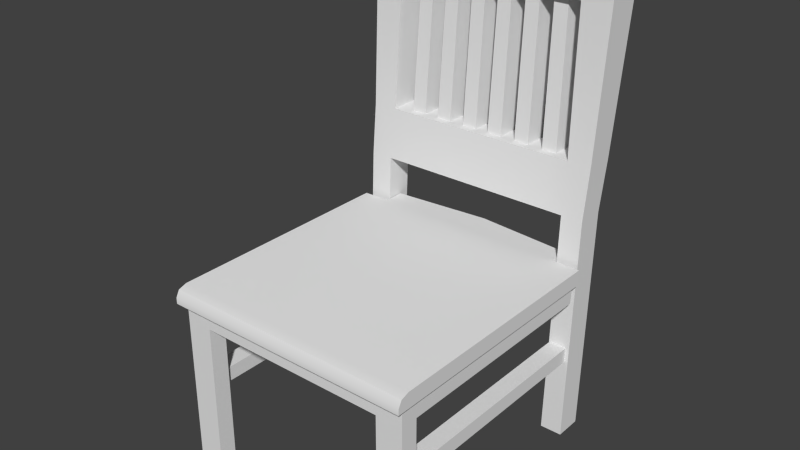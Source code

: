 # Source: Chair1.blend  (saved by Blender 2.72.0; exported with 4.5.12 LTS)
import bpy
from mathutils import Matrix  # noqa: F401  (used for matrix-valued properties, if any)

bpy.ops.wm.read_factory_settings(use_empty=True)
scene = bpy.context.scene
scene.name = 'Scene'

# ---- collections
col_collection_1 = bpy.data.collections.new('Collection 1'); scene.collection.children.link(col_collection_1)

# ---- world
world_world = bpy.data.worlds.new('World'); scene.world = world_world
world_world.color = (0.05088, 0.05088, 0.05088)
world_world.use_sun_shadow = False
world_world.sun_shadow_jitter_overblur = 0.0
world_world.cycles.sampling_method = 'MANUAL'
world_world.cycles.sample_map_resolution = 256

# ---- meshes
me_cube_001 = bpy.data.meshes.new('Cube.001')
me_cube_001.from_pydata([(0.7521, 1.245, 2.638), (0.804, 1.075, -0.9992), (0.7521, 1.47, 2.587), (0.804, 1.235, -0.9992), (1.021, 1.245, 2.638), (0.9825, 1.075, -0.9992), (1.021, 1.47, 2.587), (0.9825, 1.235, -0.9992), (0.804, 1.145, 0.8349), (0.804, 1.305, 0.8349), (0.9825, 1.301, 0.8349), (0.9825, 1.142, 0.8349), (0.7958, 1.365, 1.245), (0.9907, 1.359, 1.245), (0.9907, 1.186, 1.245), (0.7958, 1.192, 1.245), (0.7714, 1.469, 2.382), (1.015, 1.469, 2.382), (1.015, 1.255, 2.382), (0.7714, 1.255, 2.382), (1.018, -1.0, 0.3548), (1.018, 1.017, 0.3548), (1.018, 1.027, 0.4803), (0.0, 1.031, 0.4803), (0.0, -1.0, 0.3548), (0.9873, -0.9302, 0.3548), (0.9873, 1.004, 0.3548), (0.0, -0.9302, 0.3548), (1.018, -0.9039, 0.4803), (1.018, -1.0, 0.4039), (1.018, -0.9718, 0.4579), (0.0, -1.0, 0.4039), (0.0, -0.9039, 0.4803), (0.0, -0.9718, 0.4579), (0.9873, -0.9302, 0.2048), (0.9873, 0.9944, 0.2048), (0.0, 0.996, 0.2048), (0.0, -0.9302, 0.2048), (0.7973, 1.03, 0.4803), (0.7973, -1.0, 0.3548), (0.7973, 1.019, 0.3548), (0.7733, -0.9302, 0.3548), (0.7733, 1.006, 0.3548), (0.7973, -0.9039, 0.4803), (0.7973, -0.9718, 0.4579), (0.7973, -1.0, 0.4039), (0.7733, -0.9302, 0.2048), (0.7733, 0.9958, 0.2048), (1.018, -0.7534, 0.3548), (0.9873, -0.6938, 0.3548), (0.9873, -0.7894, 0.2048), (0.0, -0.6938, 0.2048), (0.7733, -0.7894, 0.2048), (0.7973, 1.187, 0.3548), (0.0, 1.256, 0.3548), (0.0, 1.267, 0.4803), (0.7733, 1.174, 0.3548), (0.0, 1.243, 0.3548), (0.7733, 1.163, 0.2048), (0.0, 1.232, 0.2048), (0.7973, 1.198, 0.4803), (0.0, 1.193, 1.245), (0.0, 1.147, 0.8349), (0.0, 1.306, 0.8349), (0.0, 1.366, 1.245), (0.0, 1.469, 2.382), (0.0, 1.47, 2.587), (0.0, 1.245, 2.638), (0.0, 1.255, 2.432), (0.05428, 1.147, 0.8349), (0.05428, 1.307, 0.8349), (0.05372, 1.367, 1.245), (0.05372, 1.193, 1.245), (0.1769, 1.307, 0.8349), (0.2996, 1.307, 0.8349), (0.4222, 1.307, 0.8349), (0.5449, 1.307, 0.8349), (0.6675, 1.306, 0.8349), (0.1751, 1.367, 1.245), (0.2965, 1.367, 1.245), (0.4179, 1.367, 1.245), (0.5393, 1.367, 1.245), (0.6607, 1.367, 1.245), (0.1751, 1.193, 1.245), (0.2965, 1.193, 1.245), (0.4179, 1.193, 1.245), (0.5393, 1.193, 1.245), (0.6607, 1.193, 1.245), (0.6675, 1.147, 0.8349), (0.5449, 1.147, 0.8349), (0.4222, 1.147, 0.8349), (0.2996, 1.147, 0.8349), (0.1769, 1.147, 0.8349), (0.5234, 1.469, 2.261), (0.6405, 1.469, 2.261), (0.5234, 1.255, 2.261), (0.6405, 1.255, 2.261), (0.2891, 1.469, 2.261), (0.4063, 1.469, 2.261), (0.2891, 1.255, 2.261), (0.4063, 1.255, 2.261), (0.05487, 1.469, 2.261), (0.05487, 1.255, 2.261), (0.172, 1.469, 2.261), (0.172, 1.255, 2.261), (0.05487, 1.469, 2.382), (0.05212, 1.47, 2.587), (0.05487, 1.255, 2.382), (0.05212, 1.245, 2.638), (0.1688, 1.47, 2.587), (0.2855, 1.47, 2.587), (0.4021, 1.47, 2.587), (0.5188, 1.47, 2.587), (0.6355, 1.47, 2.587), (0.6405, 1.469, 2.382), (0.5234, 1.469, 2.382), (0.4063, 1.469, 2.382), (0.2891, 1.469, 2.382), (0.172, 1.469, 2.382), (0.6405, 1.255, 2.382), (0.5234, 1.255, 2.382), (0.4063, 1.255, 2.382), (0.2891, 1.255, 2.382), (0.172, 1.255, 2.382), (0.6355, 1.245, 2.638), (0.5188, 1.245, 2.638), (0.4021, 1.245, 2.638), (0.2855, 1.245, 2.638), (0.1688, 1.245, 2.638), (0.804, 1.083, 0.8349), (0.804, 1.013, -0.9992), (1.015, 1.193, 2.382), (1.021, 1.188, 2.587), (0.9825, 1.013, -0.9992), (0.7521, 1.188, 2.587), (0.7958, 1.129, 1.245), (0.9825, 1.079, 0.8349), (0.9907, 1.123, 1.245), (0.7714, 1.193, 2.382), (0.0, 1.131, 1.245), (0.0, 1.084, 0.8349), (0.05428, 1.084, 0.8349), (0.6607, 1.131, 1.245), (0.0, 1.188, 2.587), (0.0, 1.193, 2.382), (0.05487, 1.193, 2.382), (0.05212, 1.188, 2.587), (0.1769, 1.084, 0.8349), (0.05372, 1.131, 1.245), (0.1751, 1.131, 1.245), (0.2965, 1.131, 1.245), (0.4179, 1.131, 1.245), (0.5393, 1.131, 1.245), (0.6675, 1.084, 0.8349), (0.5449, 1.084, 0.8349), (0.4222, 1.084, 0.8349), (0.2996, 1.084, 0.8349), (0.172, 1.193, 2.382), (0.1688, 1.188, 2.587), (0.6405, 1.193, 2.382), (0.5234, 1.193, 2.382), (0.4063, 1.193, 2.382), (0.2891, 1.193, 2.382), (0.6355, 1.188, 2.587), (0.5188, 1.188, 2.587), (0.4021, 1.188, 2.587), (0.2855, 1.188, 2.587), (0.7733, -0.9302, -0.998), (0.9873, -0.9302, -0.998), (0.9873, -0.7894, -0.998), (0.7733, -0.7894, -0.998), (0.7733, -0.9302, -0.1938), (0.7733, -0.9302, -0.3722), (0.9873, -0.9302, -0.3722), (0.9873, -0.9302, -0.1938), (0.7733, -0.7894, -0.1938), (0.7733, -0.7894, -0.3722), (0.9873, -0.7894, -0.3722), (0.9873, -0.7894, -0.1938), (0.8091, -0.7894, -0.2237), (0.8091, -0.7894, -0.3423), (0.9515, -0.7894, -0.3423), (0.9515, -0.7894, -0.2237), (0.8091, 1.08, -0.2237), (0.8091, 1.08, -0.3423), (0.9515, 1.08, -0.3423), (0.9515, 1.08, -0.2237), (0.804, 1.155, -0.9992), (0.7521, 1.347, 2.653), (0.9825, 1.155, -0.9992), (1.021, 1.347, 2.653), (0.9825, 1.221, 0.8349), (0.804, 1.225, 0.8349), (0.9907, 1.272, 1.245), (1.015, 1.362, 2.382), (0.0, 1.226, 0.8349), (0.0, 1.28, 1.245), (0.0, 1.347, 2.653), (0.0, 1.362, 2.407), (0.05372, 1.28, 1.245), (0.05428, 1.227, 0.8349), (0.6675, 1.226, 0.8349), (0.5449, 1.226, 0.8349), (0.4222, 1.226, 0.8349), (0.2996, 1.226, 0.8349), (0.1769, 1.226, 0.8349), (0.05487, 1.362, 2.261), (0.05212, 1.347, 2.653), (0.05487, 1.362, 2.382), (0.6355, 1.347, 2.653), (0.5188, 1.347, 2.653), (0.4021, 1.347, 2.653), (0.2855, 1.347, 2.653), (0.1688, 1.347, 2.653), (0.804, 1.195, -0.9992), (1.021, 1.397, 2.646), (0.9825, 1.261, 0.8349), (0.9907, 1.315, 1.245), (1.015, 1.415, 2.382), (0.05428, 1.267, 0.8349), (0.6675, 1.266, 0.8349), (0.5449, 1.266, 0.8349), (0.4222, 1.266, 0.8349), (0.2996, 1.266, 0.8349), (0.1769, 1.266, 0.8349), (0.05487, 1.415, 2.382), (0.7521, 1.397, 2.646), (0.9825, 1.195, -0.9992), (0.804, 1.265, 0.8349), (0.0, 1.266, 0.8349), (0.0, 1.323, 1.245), (0.0, 1.397, 2.646), (0.0, 1.415, 2.394), (0.05372, 1.323, 1.245), (0.05487, 1.415, 2.261), (0.05212, 1.397, 2.646), (0.6355, 1.397, 2.646), (0.5188, 1.397, 2.646), (0.4021, 1.397, 2.646), (0.2855, 1.397, 2.646), (0.1688, 1.397, 2.646)], [], [(106, 105, 65, 66), (16, 2, 6, 17), (194, 190, 4, 18), (14, 18, 131, 137), (226, 215, 6, 2), (227, 214, 3, 7), (91, 90, 155, 156), (189, 191, 11, 5), (3, 9, 10, 7), (214, 228, 9, 3), (122, 121, 161, 162), (191, 193, 14, 11), (9, 12, 13, 10), (200, 69, 62, 195), (108, 67, 143, 146), (193, 194, 18, 14), (12, 16, 17, 13), (15, 19, 16, 12), (38, 22, 21, 40), (45, 31, 24, 39), (40, 21, 26, 42), (22, 28, 30, 29, 20, 48, 21), (39, 24, 27, 41), (48, 20, 25, 49), (43, 32, 33, 44), (44, 33, 31, 45), (43, 38, 23, 32), (42, 26, 35, 47), (41, 27, 37, 46), (49, 25, 34, 50), (52, 46, 37, 51), (173, 172, 167, 168), (25, 41, 46, 34), (23, 38, 60, 55), (28, 22, 38, 43), (30, 44, 45, 29), (28, 43, 44, 30), (20, 39, 41, 25), (40, 42, 56, 53), (29, 45, 39, 20), (38, 40, 53, 60), (35, 50, 52, 47), (47, 52, 51, 36), (26, 49, 50, 35), (21, 48, 49, 26), (57, 56, 58, 59), (54, 53, 56, 57), (55, 60, 53, 54), (47, 36, 59, 58), (42, 47, 58, 56), (229, 230, 64, 63), (71, 70, 63, 64), (233, 71, 64, 230), (5, 11, 136, 133), (232, 231, 66, 65), (208, 107, 68, 198), (90, 89, 154, 155), (235, 106, 66, 231), (121, 120, 160, 161), (78, 71, 101, 103), (78, 73, 70, 71), (205, 92, 69, 200), (192, 8, 88, 201), (201, 88, 89, 202), (202, 89, 90, 203), (203, 90, 91, 204), (204, 91, 92, 205), (12, 9, 77, 82), (82, 77, 76, 81), (81, 76, 75, 80), (80, 75, 74, 79), (79, 74, 73, 78), (15, 12, 82, 87), (82, 81, 93, 94), (86, 81, 80, 85), (79, 84, 99, 97), (84, 79, 78, 83), (68, 107, 145, 144), (61, 62, 140, 139), (89, 88, 153, 154), (120, 119, 159, 160), (8, 1, 130, 129), (114, 119, 96, 94), (81, 86, 95, 93), (86, 87, 96, 95), (87, 82, 94, 96), (80, 79, 97, 98), (84, 85, 100, 99), (85, 80, 98, 100), (83, 78, 103, 104), (72, 83, 104, 102), (199, 72, 102, 206), (240, 109, 106, 235), (88, 8, 129, 153), (109, 118, 105, 106), (2, 16, 114, 113), (113, 114, 115, 112), (112, 115, 116, 111), (111, 116, 117, 110), (110, 117, 118, 109), (16, 19, 119, 114), (115, 120, 121, 116), (116, 121, 100, 98), (117, 122, 123, 118), (119, 19, 138, 159), (87, 86, 152, 142), (128, 108, 146, 158), (4, 0, 134, 132), (86, 85, 151, 152), (226, 2, 113, 236), (236, 113, 112, 237), (237, 112, 111, 238), (238, 111, 110, 239), (239, 110, 109, 240), (118, 123, 104, 103), (225, 105, 101, 234), (123, 107, 102, 104), (105, 118, 103, 101), (117, 116, 98, 97), (122, 117, 97, 99), (115, 114, 94, 93), (120, 115, 93, 95), (121, 122, 99, 100), (119, 120, 95, 96), (131, 132, 134, 138), (133, 136, 129, 130), (136, 137, 135, 129), (137, 131, 138, 135), (141, 148, 139, 140), (145, 146, 143, 144), (147, 149, 148, 141), (129, 135, 142, 153), (153, 142, 152, 154), (154, 152, 151, 155), (155, 151, 150, 156), (156, 150, 149, 147), (157, 158, 146, 145), (138, 134, 163, 159), (159, 163, 164, 160), (160, 164, 165, 161), (161, 165, 166, 162), (162, 166, 158, 157), (69, 92, 147, 141), (123, 122, 162, 157), (92, 91, 156, 147), (0, 124, 163, 134), (62, 69, 141, 140), (124, 125, 164, 163), (72, 61, 139, 148), (125, 126, 165, 164), (126, 127, 166, 165), (15, 87, 142, 135), (83, 72, 148, 149), (18, 4, 132, 131), (127, 128, 158, 166), (11, 14, 137, 136), (84, 83, 149, 150), (19, 15, 135, 138), (85, 84, 150, 151), (1, 5, 133, 130), (107, 123, 157, 145), (67, 68, 144, 143), (169, 168, 167, 170), (172, 176, 170, 167), (177, 173, 168, 169), (176, 177, 169, 170), (52, 50, 178, 175), (175, 178, 182, 179), (50, 34, 174, 178), (178, 174, 173, 177), (46, 52, 175, 171), (171, 175, 176, 172), (34, 46, 171, 174), (174, 171, 172, 173), (177, 176, 180, 181), (178, 177, 181, 182), (176, 175, 179, 180), (181, 180, 184, 185), (182, 181, 185, 186), (179, 182, 186, 183), (180, 179, 183, 184), (107, 208, 206, 102), (127, 212, 213, 128), (126, 211, 212, 127), (125, 210, 211, 126), (124, 209, 210, 125), (0, 188, 209, 124), (128, 213, 207, 108), (233, 199, 206, 234), (223, 204, 205, 224), (222, 203, 204, 223), (221, 202, 203, 222), (220, 201, 202, 221), (228, 192, 201, 220), (224, 205, 200, 219), (108, 207, 197, 67), (225, 208, 198, 232), (68, 67, 197, 198), (72, 199, 196, 61), (62, 61, 196, 195), (217, 218, 194, 193), (219, 200, 195, 229), (216, 217, 193, 191), (1, 8, 192, 187), (227, 216, 191, 189), (5, 1, 187, 189), (0, 4, 190, 188), (218, 215, 190, 194), (17, 6, 215, 218), (7, 10, 216, 227), (10, 13, 217, 216), (70, 219, 229, 63), (13, 17, 218, 217), (105, 225, 232, 65), (73, 224, 219, 70), (9, 228, 220, 77), (77, 220, 221, 76), (76, 221, 222, 75), (75, 222, 223, 74), (74, 223, 224, 73), (71, 233, 234, 101), (208, 225, 234, 206), (212, 239, 240, 213), (211, 238, 239, 212), (210, 237, 238, 211), (209, 236, 237, 210), (188, 226, 236, 209), (213, 240, 235, 207), (207, 235, 231, 197), (198, 197, 231, 232), (199, 233, 230, 196), (195, 196, 230, 229), (187, 192, 228, 214), (189, 187, 214, 227), (188, 190, 215, 226)])
me_cube_001.polygons.foreach_set('use_smooth', [True] * 235)
_uv = me_cube_001.uv_layers.new(name='UVMap')
_uv.uv.foreach_set('vector', [0.129, 0.4786, 0.1286, 0.4512, 0.1359, 0.4512, 0.1359, 0.4786, 0.03321, 0.4512, 0.03577, 0.4786, 3.83e-05, 0.4786, 0.0007685, 0.4513, 0.0, 0.0, 0.0, 0.0, 0.0, 0.0, 0.0, 0.0, 0.0, 0.0, 0.0, 0.0, 0.0, 0.0, 0.0, 0.0, 0.03577, 0.4911, 3.756e-05, 0.4911, 3.83e-05, 0.4786, 0.03577, 0.4786, 0.0, 0.0, 0.0, 0.0, 0.0, 0.0, 0.0, 0.0, 0.0, 0.0, 0.0, 0.0, 0.0, 0.0, 0.0, 0.0, 0.0, 0.0, 0.0, 0.0, 0.0, 0.0, 0.0, 0.0, 0.02887, 5.578e-05, 0.02868, 0.2443, 0.004919, 0.2442, 0.005113, 3.686e-05, 0.0, 0.0, 0.0, 0.0, 0.0, 0.0, 0.0, 0.0, 0.0, 0.0, 0.0, 0.0, 0.0, 0.0, 0.0, 0.0, 0.0, 0.0, 0.0, 0.0, 0.0, 0.0, 0.0, 0.0, 0.02868, 0.2443, 0.02985, 0.2994, 0.003913, 0.2993, 0.004919, 0.2442, 0.0, 0.0, 0.0, 0.0, 0.0, 0.0, 0.0, 0.0, 0.129, 0.5116, 0.1359, 0.5116, 0.1359, 0.5217, 0.129, 0.5217, 0.0, 0.0, 0.0, 0.0, 0.0, 0.0, 0.0, 0.0, 0.02985, 0.2994, 0.03321, 0.4512, 0.0007685, 0.4513, 0.003913, 0.2993, 0.0, 0.0, 0.0, 0.0, 0.0, 0.0, 0.0, 0.0, 0.0, 0.0, 0.0, 0.0, 0.0, 0.0, 0.0, 0.0, 0.02091, 0.09394, 0.02091, 0.4328, 6.578e-05, 0.4328, 6.604e-05, 0.09394, 0.0, 0.0, 0.0, 0.0, 0.0, 0.0, 0.0, 0.0, 1.0, 0.06191, 0.04744, 0.06191, 0.01391, 0.05087, 2.488e-05, 0.02421, 2.488e-05, 2.488e-05, 0.1217, 2.489e-05, 0.9949, 2.562e-05, 0.0, 0.0, 0.0, 0.0, 0.0, 0.0, 0.0, 0.0, 0.0, 0.0, 0.0, 0.0, 0.0, 0.0, 0.0, 0.0, 0.07722, 0.09394, 0.07722, 0.4328, 0.04681, 0.4328, 0.04681, 0.09394, 0.04681, 0.09394, 0.04681, 0.4328, 0.02091, 0.4328, 0.02091, 0.09394, 0.07722, 0.09394, 0.8994, 0.09394, 0.8996, 0.4328, 0.07722, 0.4328, 0.0, 0.0, 0.0, 0.0, 0.0, 0.0, 0.0, 0.0, 0.2647, 0.463, 6.804e-05, 0.463, 6.804e-05, 0.4117, 0.2647, 0.4117, 0.4189, 0.463, 0.338, 0.463, 0.338, 0.4117, 0.3862, 0.4117, 0.0, 0.0, 0.0, 0.0, 0.0, 0.0, 0.0, 0.0, 0.338, 0.2142, 0.2647, 0.2142, 0.2647, 6.804e-05, 0.338, 6.804e-05, 0.338, 0.463, 0.2647, 0.463, 0.2647, 0.4117, 0.338, 0.4117, 0.8996, 0.4328, 0.8994, 0.09394, 0.9706, 0.09394, 0.9999, 0.4328, 0.07722, 6.586e-05, 0.8981, 6.657e-05, 0.8994, 0.09394, 0.07722, 0.09394, 0.04681, 6.583e-05, 0.04681, 0.09394, 0.02091, 0.09394, 0.02091, 6.581e-05, 0.07722, 6.586e-05, 0.07722, 0.09394, 0.04681, 0.09394, 0.04681, 6.583e-05, 0.0, 0.0, 0.0, 0.0, 0.0, 0.0, 0.0, 0.0, 0.0, 0.0, 0.0, 0.0, 0.0, 0.0, 0.0, 0.0, 0.02091, 6.581e-05, 0.02091, 0.09394, 6.604e-05, 0.09394, 6.62e-05, 6.578e-05, 0.0, 0.0, 0.0, 0.0, 0.0, 0.0, 0.0, 0.0, 0.0, 0.0, 0.0, 0.0, 0.0, 0.0, 0.0, 0.0, 0.0, 0.0, 0.0, 0.0, 0.0, 0.0, 0.0, 0.0, 0.9999, 0.463, 0.4189, 0.463, 0.3862, 0.4117, 0.9966, 0.4117, 0.0, 0.0, 0.0, 0.0, 0.0, 0.0, 0.0, 0.0, 0.0, 0.0, 0.0, 0.0, 0.0, 0.0, 0.0, 0.0, 0.0, 0.0, 0.0, 0.0, 0.0, 0.0, 0.0, 0.0, 0.0, 0.0, 0.0, 0.0, 0.0, 0.0, 0.0, 0.0, 0.0, 0.0, 0.0, 0.0, 0.0, 0.0, 0.0, 0.0, 0.0, 0.0, 0.0, 0.0, 0.0, 0.0, 0.0, 0.0, 0.0, 0.0, 0.0, 0.0, 0.0, 0.0, 0.0, 0.0, 0.1286, 0.2993, 0.1284, 0.2442, 0.1357, 0.2441, 0.1357, 0.2993, 0.0, 0.0, 0.0, 0.0, 0.0, 0.0, 0.0, 0.0, 0.0, 0.0, 0.0, 0.0, 0.0, 0.0, 0.0, 0.0, 0.0, 0.0, 0.0, 0.0, 0.0, 0.0, 0.0, 0.0, 0.0, 0.0, 0.0, 0.0, 0.0, 0.0, 0.0, 0.0, 0.0, 0.0, 0.0, 0.0, 0.0, 0.0, 0.0, 0.0, 0.129, 0.4911, 0.129, 0.4786, 0.1359, 0.4786, 0.1359, 0.491, 0.0, 0.0, 0.0, 0.0, 0.0, 0.0, 0.0, 0.0, 0.1124, 0.2993, 0.1286, 0.2993, 0.1286, 0.4352, 0.113, 0.4352, 0.1124, 0.2993, 0.1121, 0.2442, 0.1284, 0.2442, 0.1286, 0.2993, 0.0, 0.0, 0.0, 0.0, 0.0, 0.0, 0.0, 0.0, 0.0, 0.0, 0.0, 0.0, 0.0, 0.0, 0.0, 0.0, 0.0, 0.0, 0.0, 0.0, 0.0, 0.0, 0.0, 0.0, 0.0, 0.0, 0.0, 0.0, 0.0, 0.0, 0.0, 0.0, 0.0, 0.0, 0.0, 0.0, 0.0, 0.0, 0.0, 0.0, 0.0, 0.0, 0.0, 0.0, 0.0, 0.0, 0.0, 0.0, 0.02985, 0.2994, 0.02868, 0.2443, 0.04683, 0.2443, 0.04782, 0.2994, 0.04782, 0.2994, 0.04683, 0.2443, 0.06315, 0.2442, 0.06397, 0.2994, 0.06397, 0.2994, 0.06315, 0.2442, 0.07947, 0.2442, 0.08012, 0.2994, 0.08012, 0.2994, 0.07947, 0.2442, 0.09579, 0.2442, 0.09627, 0.2994, 0.09627, 0.2994, 0.09579, 0.2442, 0.1121, 0.2442, 0.1124, 0.2993, 0.0, 0.0, 0.0, 0.0, 0.0, 0.0, 0.0, 0.0, 0.04782, 0.2994, 0.06397, 0.2994, 0.06623, 0.4352, 0.05066, 0.4352, 0.0, 0.0, 0.0, 0.0, 0.0, 0.0, 0.0, 0.0, 0.0, 0.0, 0.0, 0.0, 0.0, 0.0, 0.0, 0.0, 0.0, 0.0, 0.0, 0.0, 0.0, 0.0, 0.0, 0.0, 0.0, 0.0, 0.0, 0.0, 0.0, 0.0, 0.0, 0.0, 0.0, 0.0, 0.0, 0.0, 0.0, 0.0, 0.0, 0.0, 0.0, 0.0, 0.0, 0.0, 0.0, 0.0, 0.0, 0.0, 0.0, 0.0, 0.0, 0.0, 0.0, 0.0, 0.0, 0.0, 0.0, 0.0, 0.0, 0.0, 0.0, 0.0, 0.0, 0.0, 0.0, 0.0, 0.0, 0.0, 0.0, 0.0, 0.0, 0.0, 0.0, 0.0, 0.0, 0.0, 0.0, 0.0, 0.0, 0.0, 0.0, 0.0, 0.0, 0.0, 0.0, 0.0, 0.0, 0.0, 0.0, 0.0, 0.0, 0.0, 0.0, 0.0, 0.0, 0.0, 0.08012, 0.2994, 0.09627, 0.2994, 0.09739, 0.4352, 0.08181, 0.4352, 0.0, 0.0, 0.0, 0.0, 0.0, 0.0, 0.0, 0.0, 0.0, 0.0, 0.0, 0.0, 0.0, 0.0, 0.0, 0.0, 0.0, 0.0, 0.0, 0.0, 0.0, 0.0, 0.0, 0.0, 0.0, 0.0, 0.0, 0.0, 0.0, 0.0, 0.0, 0.0, 0.0, 0.0, 0.0, 0.0, 0.0, 0.0, 0.0, 0.0, 0.1134, 0.4911, 0.1134, 0.4786, 0.129, 0.4786, 0.129, 0.4911, 0.0, 0.0, 0.0, 0.0, 0.0, 0.0, 0.0, 0.0, 0.1134, 0.4786, 0.113, 0.4513, 0.1286, 0.4512, 0.129, 0.4786, 0.03577, 0.4786, 0.03321, 0.4512, 0.05065, 0.4513, 0.05131, 0.4786, 0.05131, 0.4786, 0.05065, 0.4513, 0.06623, 0.4513, 0.06684, 0.4786, 0.06684, 0.4786, 0.06623, 0.4513, 0.08182, 0.4513, 0.08237, 0.4786, 0.08237, 0.4786, 0.08182, 0.4513, 0.0974, 0.4513, 0.09789, 0.4786, 0.09789, 0.4786, 0.0974, 0.4513, 0.113, 0.4513, 0.1134, 0.4786, 0.0, 0.0, 0.0, 0.0, 0.0, 0.0, 0.0, 0.0, 0.0, 0.0, 0.0, 0.0, 0.0, 0.0, 0.0, 0.0, 0.0, 0.0, 0.0, 0.0, 0.0, 0.0, 0.0, 0.0, 0.0, 0.0, 0.0, 0.0, 0.0, 0.0, 0.0, 0.0, 0.0, 0.0, 0.0, 0.0, 0.0, 0.0, 0.0, 0.0, 0.0, 0.0, 0.0, 0.0, 0.0, 0.0, 0.0, 0.0, 0.1134, 0.5116, 0.129, 0.5116, 0.129, 0.5217, 0.1134, 0.5217, 3.698e-05, 0.5116, 0.03577, 0.5116, 0.03577, 0.5217, 3.686e-05, 0.5217, 0.0, 0.0, 0.0, 0.0, 0.0, 0.0, 0.0, 0.0, 0.03577, 0.4911, 0.03577, 0.4786, 0.05131, 0.4786, 0.0513, 0.4911, 0.0513, 0.4911, 0.05131, 0.4786, 0.06684, 0.4786, 0.06684, 0.4911, 0.06684, 0.4911, 0.06684, 0.4786, 0.08237, 0.4786, 0.08237, 0.4911, 0.08237, 0.4911, 0.08237, 0.4786, 0.09789, 0.4786, 0.0979, 0.4911, 0.0979, 0.4911, 0.09789, 0.4786, 0.1134, 0.4786, 0.1134, 0.4911, 0.0, 0.0, 0.0, 0.0, 0.0, 0.0, 0.0, 0.0, 0.0, 0.0, 0.0, 0.0, 0.0, 0.0, 0.0, 0.0, 0.0, 0.0, 0.0, 0.0, 0.0, 0.0, 0.0, 0.0, 0.1286, 0.4512, 0.113, 0.4513, 0.113, 0.4352, 0.1286, 0.4352, 0.0974, 0.4513, 0.08182, 0.4513, 0.08181, 0.4352, 0.09739, 0.4352, 0.0, 0.0, 0.0, 0.0, 0.0, 0.0, 0.0, 0.0, 0.06623, 0.4513, 0.05065, 0.4513, 0.05066, 0.4352, 0.06623, 0.4352, 0.0, 0.0, 0.0, 0.0, 0.0, 0.0, 0.0, 0.0, 0.0, 0.0, 0.0, 0.0, 0.0, 0.0, 0.0, 0.0, 0.0, 0.0, 0.0, 0.0, 0.0, 0.0, 0.0, 0.0, 0.0007676, 0.5491, 3.686e-05, 0.5217, 0.03577, 0.5217, 0.03321, 0.5491, 0.005003, 1.0, 0.005007, 0.7556, 0.02878, 0.7556, 0.02878, 1.0, 0.005007, 0.7556, 0.004006, 0.7007, 0.02996, 0.7006, 0.02878, 0.7556, 0.004006, 0.7007, 0.0007676, 0.5491, 0.03321, 0.5491, 0.02996, 0.7006, 0.1286, 0.7557, 0.1288, 0.7008, 0.1359, 0.7008, 0.1358, 0.7558, 0.1286, 0.5491, 0.129, 0.5217, 0.1359, 0.5217, 0.1359, 0.5491, 0.1123, 0.7557, 0.1126, 0.7008, 0.1288, 0.7008, 0.1286, 0.7557, 0.02878, 0.7556, 0.02996, 0.7006, 0.04795, 0.7007, 0.04695, 0.7556, 0.04695, 0.7556, 0.04795, 0.7007, 0.06412, 0.7007, 0.06328, 0.7556, 0.06328, 0.7556, 0.06412, 0.7007, 0.08028, 0.7007, 0.07961, 0.7557, 0.07961, 0.7557, 0.08028, 0.7007, 0.09644, 0.7007, 0.09594, 0.7557, 0.09594, 0.7557, 0.09644, 0.7007, 0.1126, 0.7008, 0.1123, 0.7557, 0.113, 0.5491, 0.1134, 0.5217, 0.129, 0.5217, 0.1286, 0.5491, 0.03321, 0.5491, 0.03577, 0.5217, 0.05131, 0.5217, 0.05064, 0.5491, 0.05064, 0.5491, 0.05131, 0.5217, 0.06684, 0.5217, 0.06623, 0.5491, 0.06623, 0.5491, 0.06684, 0.5217, 0.08237, 0.5217, 0.08183, 0.5491, 0.08183, 0.5491, 0.08237, 0.5217, 0.0979, 0.5217, 0.09742, 0.5491, 0.09742, 0.5491, 0.0979, 0.5217, 0.1134, 0.5217, 0.113, 0.5491, 0.0, 0.0, 0.0, 0.0, 0.0, 0.0, 0.0, 0.0, 0.0, 0.0, 0.0, 0.0, 0.0, 0.0, 0.0, 0.0, 0.0, 0.0, 0.0, 0.0, 0.0, 0.0, 0.0, 0.0, 0.03577, 0.5116, 0.0513, 0.5116, 0.05131, 0.5217, 0.03577, 0.5217, 0.0, 0.0, 0.0, 0.0, 0.0, 0.0, 0.0, 0.0, 0.0513, 0.5116, 0.06684, 0.5116, 0.06684, 0.5217, 0.05131, 0.5217, 0.0, 0.0, 0.0, 0.0, 0.0, 0.0, 0.0, 0.0, 0.06684, 0.5116, 0.08237, 0.5116, 0.08237, 0.5217, 0.06684, 0.5217, 0.08237, 0.5116, 0.0979, 0.5116, 0.0979, 0.5217, 0.08237, 0.5217, 0.0, 0.0, 0.0, 0.0, 0.0, 0.0, 0.0, 0.0, 0.0, 0.0, 0.0, 0.0, 0.0, 0.0, 0.0, 0.0, 0.0, 0.0, 0.0, 0.0, 0.0, 0.0, 0.0, 0.0, 0.0979, 0.5116, 0.1134, 0.5116, 0.1134, 0.5217, 0.0979, 0.5217, 0.0, 0.0, 0.0, 0.0, 0.0, 0.0, 0.0, 0.0, 0.0, 0.0, 0.0, 0.0, 0.0, 0.0, 0.0, 0.0, 0.0, 0.0, 0.0, 0.0, 0.0, 0.0, 0.0, 0.0, 0.0, 0.0, 0.0, 0.0, 0.0, 0.0, 0.0, 0.0, 0.0, 0.0, 0.0, 0.0, 0.0, 0.0, 0.0, 0.0, 0.0, 0.0, 0.0, 0.0, 0.0, 0.0, 0.0, 0.0, 0.0, 0.0, 0.0, 0.0, 0.0, 0.0, 0.0, 0.0, 0.0, 0.0, 0.0, 0.0, 0.0, 0.0, 0.0, 0.0, 0.0, 0.0, 0.0, 0.0, 0.0, 0.0, 0.0, 0.0, 0.3862, 0.2142, 0.338, 0.2142, 0.338, 6.804e-05, 0.3862, 6.804e-05, 0.0, 0.0, 0.0, 0.0, 0.0, 0.0, 0.0, 0.0, 0.0, 0.0, 0.0, 0.0, 0.0, 0.0, 0.0, 0.0, 0.0, 0.0, 0.0, 0.0, 0.0, 0.0, 0.0, 0.0, 0.3862, 0.4117, 0.338, 0.4117, 0.338, 0.2753, 0.3862, 0.2753, 0.3862, 0.2753, 0.338, 0.2753, 0.338, 0.2142, 0.3862, 0.2142, 0.0, 0.0, 0.0, 0.0, 0.0, 0.0, 0.0, 0.0, 0.0, 0.0, 0.0, 0.0, 0.0, 0.0, 0.0, 0.0, 0.338, 0.4117, 0.2647, 0.4117, 0.2647, 0.2753, 0.338, 0.2753, 0.338, 0.2753, 0.2647, 0.2753, 0.2647, 0.2142, 0.338, 0.2142, 0.0, 0.0, 0.0, 0.0, 0.0, 0.0, 0.0, 0.0, 0.0, 0.0, 0.0, 0.0, 0.0, 0.0, 0.0, 0.0, 0.0, 0.0, 0.0, 0.0, 0.0, 0.0, 0.0, 0.0, 0.0, 0.0, 0.0, 0.0, 0.0, 0.0, 0.0, 0.0, 2.519e-05, 0.06348, 2.519e-05, 2.519e-05, 1.0, 2.519e-05, 1.0, 0.06349, 0.0, 0.0, 0.0, 0.0, 0.0, 0.0, 0.0, 0.0, 0.0, 0.0, 0.0, 0.0, 0.0, 0.0, 0.0, 0.0, 0.0, 0.0, 0.0, 0.0, 0.0, 0.0, 0.0, 0.0, 0.0979, 0.5116, 0.0979, 0.4979, 0.1134, 0.4979, 0.1134, 0.5116, 0.08237, 0.5116, 0.08237, 0.4979, 0.0979, 0.4979, 0.0979, 0.5116, 0.06684, 0.5116, 0.06684, 0.4979, 0.08237, 0.4979, 0.08237, 0.5116, 0.0513, 0.5116, 0.0513, 0.4979, 0.06684, 0.4979, 0.06684, 0.5116, 0.03577, 0.5116, 0.03577, 0.4979, 0.0513, 0.4979, 0.0513, 0.5116, 0.1134, 0.5116, 0.1134, 0.4979, 0.129, 0.4979, 0.129, 0.5116, 0.0, 0.0, 0.0, 0.0, 0.0, 0.0, 0.0, 0.0, 0.0, 0.0, 0.0, 0.0, 0.0, 0.0, 0.0, 0.0, 0.0, 0.0, 0.0, 0.0, 0.0, 0.0, 0.0, 0.0, 0.0, 0.0, 0.0, 0.0, 0.0, 0.0, 0.0, 0.0, 0.0, 0.0, 0.0, 0.0, 0.0, 0.0, 0.0, 0.0, 0.0, 0.0, 0.0, 0.0, 0.0, 0.0, 0.0, 0.0, 0.0, 0.0, 0.0, 0.0, 0.0, 0.0, 0.0, 0.0, 0.129, 0.5116, 0.129, 0.4979, 0.1359, 0.4979, 0.1359, 0.5116, 0.0, 0.0, 0.0, 0.0, 0.0, 0.0, 0.0, 0.0, 0.0, 0.0, 0.0, 0.0, 0.0, 0.0, 0.0, 0.0, 0.0, 0.0, 0.0, 0.0, 0.0, 0.0, 0.0, 0.0, 0.0, 0.0, 0.0, 0.0, 0.0, 0.0, 0.0, 0.0, 0.0, 0.0, 0.0, 0.0, 0.0, 0.0, 0.0, 0.0, 0.0, 0.0, 0.0, 0.0, 0.0, 0.0, 0.0, 0.0, 0.0, 0.0, 0.0, 0.0, 0.0, 0.0, 0.0, 0.0, 0.0, 0.0, 0.0, 0.0, 0.0, 0.0, 0.0, 0.0, 0.0, 0.0, 0.0, 0.0, 0.0, 0.0, 0.0, 0.0, 0.0, 0.0, 0.0, 0.0, 0.0, 0.0, 0.0, 0.0, 0.03577, 0.5116, 3.698e-05, 0.5116, 3.736e-05, 0.4979, 0.03577, 0.4979, 0.0, 0.0, 0.0, 0.0, 0.0, 0.0, 0.0, 0.0, 0.0, 0.0, 0.0, 0.0, 0.0, 0.0, 0.0, 0.0, 0.0, 0.0, 0.0, 0.0, 0.0, 0.0, 0.0, 0.0, 0.0, 0.0, 0.0, 0.0, 0.0, 0.0, 0.0, 0.0, 0.0, 0.0, 0.0, 0.0, 0.0, 0.0, 0.0, 0.0, 0.0, 0.0, 0.0, 0.0, 0.0, 0.0, 0.0, 0.0, 0.0, 0.0, 0.0, 0.0, 0.0, 0.0, 0.0, 0.0, 0.0, 0.0, 0.0, 0.0, 0.0, 0.0, 0.0, 0.0, 0.0, 0.0, 0.0, 0.0, 0.0, 0.0, 0.0, 0.0, 0.0, 0.0, 0.0, 0.0, 0.0, 0.0, 0.0, 0.0, 0.0, 0.0, 0.0, 0.0, 0.0, 0.0, 0.0, 0.0, 0.0, 0.0, 0.0, 0.0, 0.0, 0.0, 0.0, 0.0, 0.0, 0.0, 0.0, 0.0, 0.0, 0.0, 0.0, 0.0, 0.0, 0.0, 0.0, 0.0, 0.0, 0.0, 0.0, 0.0, 0.0, 0.0, 0.0, 0.0, 0.0, 0.0, 0.0, 0.0, 0.0979, 0.4979, 0.0979, 0.4911, 0.1134, 0.4911, 0.1134, 0.4979, 0.08237, 0.4979, 0.08237, 0.4911, 0.0979, 0.4911, 0.0979, 0.4979, 0.06684, 0.4979, 0.06684, 0.4911, 0.08237, 0.4911, 0.08237, 0.4979, 0.0513, 0.4979, 0.0513, 0.4911, 0.06684, 0.4911, 0.06684, 0.4979, 0.03577, 0.4979, 0.03577, 0.4911, 0.0513, 0.4911, 0.0513, 0.4979, 0.1134, 0.4979, 0.1134, 0.4911, 0.129, 0.4911, 0.129, 0.4979, 0.129, 0.4979, 0.129, 0.4911, 0.1359, 0.491, 0.1359, 0.4979, 0.0, 0.0, 0.0, 0.0, 0.0, 0.0, 0.0, 0.0, 0.0, 0.0, 0.0, 0.0, 0.0, 0.0, 0.0, 0.0, 0.0, 0.0, 0.0, 0.0, 0.0, 0.0, 0.0, 0.0, 0.0, 0.0, 0.0, 0.0, 0.0, 0.0, 0.0, 0.0, 0.0, 0.0, 0.0, 0.0, 0.0, 0.0, 0.0, 0.0, 0.03577, 0.4979, 3.736e-05, 0.4979, 3.756e-05, 0.4911, 0.03577, 0.4911])
me_cube_001.use_remesh_preserve_volume = False
me_cube_001.use_remesh_preserve_attributes = False
me_cube_001.use_mirror_vertex_groups = False
me_cube_001.update()

# ---- objects
ob_cube = bpy.data.objects.new('Cube', me_cube_001)

# ---- transforms, parenting, visibility, modifiers, constraints
ob_cube.location = (0.0, 0.0, 1.0)
ob_cube.lineart.crease_threshold = 0.0
_m = ob_cube.modifiers.new('Mirror', 'MIRROR')
_m.use_clip = True
_m = ob_cube.modifiers.new('EdgeSplit', 'EDGE_SPLIT')

# ---- collection membership
col_collection_1.objects.link(ob_cube)

# ---- scene / render settings (as saved in the file)
scene.frame_start = 1; scene.frame_end = 250; scene.frame_set(1)
scene.render.engine = 'BLENDER_EEVEE_NEXT'
scene.render.resolution_percentage = 50
scene.render.dither_intensity = 0.0
scene.cycles.use_denoising = False
scene.cycles.samples = 10
scene.cycles.sampling_pattern = 'TABULATED_SOBOL'
scene.cycles.light_sampling_threshold = 0.0
scene.cycles.use_adaptive_sampling = False
scene.cycles.use_light_tree = False
scene.cycles.blur_glossy = 0.0
scene.cycles.pixel_filter_type = 'GAUSSIAN'
scene.cycles.sample_clamp_indirect = 0.0
scene.view_settings.view_transform = 'Standard'
bpy.context.view_layer.update()

# ---- added for rendering (the .blend has no active camera and no usable light): camera, sun
cam_auto = bpy.data.cameras.new('AutoCamera')
cam_auto.lens = 50.0
cam_auto.sensor_width = 36.0
cam_auto.clip_end = 1000.0
ob_auto_camera = bpy.data.objects.new('AutoCamera', cam_auto)
scene.collection.objects.link(ob_auto_camera)
ob_auto_camera.location = (4.49533, -5.15945, 5.42325)
ob_auto_camera.rotation_euler = (1.09748, -7.21219e-08, 0.694738)
scene.camera = ob_auto_camera
light_auto_sun = bpy.data.lights.new('AutoSun', 'SUN')
light_auto_sun.energy = 3.0
light_auto_sun.angle = 0.0523599
ob_auto_sun = bpy.data.objects.new('AutoSun', light_auto_sun)
scene.collection.objects.link(ob_auto_sun)
ob_auto_sun.rotation_euler = (0.872665, 0.174533, 0.523599)
bpy.context.view_layer.update()
